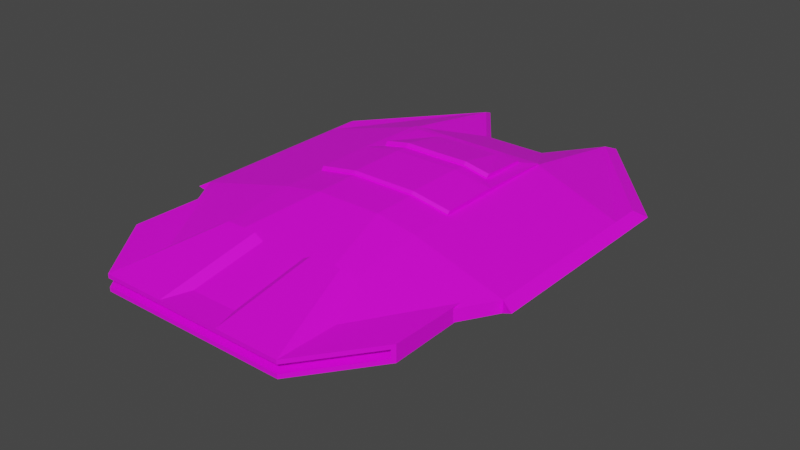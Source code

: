 # Source: Alien_Skyscooter.blend  (saved by Blender 3.6.11; exported with 4.5.12 LTS)
import bpy
from mathutils import Matrix  # noqa: F401  (used for matrix-valued properties, if any)

bpy.ops.wm.read_factory_settings(use_empty=True)
scene = bpy.context.scene
scene.name = 'Scene'

# ---- collections
col_collection = bpy.data.collections.new('Collection'); scene.collection.children.link(col_collection)

# ---- images (referenced by path relative to the original .blend; pixels are not part of the script)
import os
ASSET_DIR = os.environ.get("B2B_ASSET_DIR", "")  # directory of the original .blend (textures are referenced by path, not embedded)
HERE = os.path.dirname(os.path.abspath(__file__))  # packed textures are extracted next to this script under _unpacked/

def load_image(name, relpath, width, height, colorspace="sRGB"):
    """Load a texture the original file referenced (path relative to the .blend, or extracted next to this script)."""
    p = next((c for c in (os.path.join(HERE, relpath), os.path.join(ASSET_DIR, relpath)) if relpath and os.path.exists(c)), "")
    if p:
        img = bpy.data.images.load(p, check_existing=True)
        img.name = name
    else:  # same state as the original file: an image datablock whose file is absent (Cycles renders it pink)
        img = bpy.data.images.new(name, width, height)
        img.source = "FILE"
        img.filepath = "//" + (relpath or name)
    img.colorspace_settings.name = colorspace
    return img
img_blue_team_png = load_image('blue_team.png', 'blue_team.png', 1024, 1024, 'sRGB')

# ---- materials (node trees are filled in below, after node groups)
mat_material = bpy.data.materials.new('Material')
mat_material.alpha_threshold = 0.0
mat_material.use_transparent_shadow = False
mat_material.roughness = 0.5
mat_material.line_color = (0.0, 0.0, 0.0, 1.0)

# ---- material node trees
mat_material.use_nodes = True; mat_material.node_tree.nodes.clear()
_N = mat_material.node_tree.nodes; _L = mat_material.node_tree.links
n0 = _N.new('ShaderNodeOutputMaterial'); n0.name = 'Material Output'; n0.location = (300, 300)
n1 = _N.new('ShaderNodeBsdfPrincipled'); n1.name = 'Principled BSDF'; n1.location = (10, 300)
n1.distribution = 'GGX'
n1.subsurface_method = 'RANDOM_WALK_SKIN'
n1.inputs[3].default_value = 1.45
n1.inputs[27].default_value = (0.0, 0.0, 0.0, 1.0)
n1.inputs[28].default_value = 1.0
n2 = _N.new('ShaderNodeTexImage'); n2.name = 'Image Texture'; n2.location = (-280, 280)
n2.image = img_blue_team_png
_L.new(n1.outputs[0], n0.inputs[0])
_L.new(n2.outputs[0], n1.inputs[0])
n0.is_active_output = True

# ---- world
world_world = bpy.data.worlds.new('World'); scene.world = world_world
world_world.use_nodes = True; world_world.node_tree.nodes.clear()
_N = world_world.node_tree.nodes; _L = world_world.node_tree.links
n0 = _N.new('ShaderNodeOutputWorld'); n0.name = 'World Output'; n0.location = (300, 300)
n1 = _N.new('ShaderNodeBackground'); n1.name = 'Background'; n1.location = (10, 300)
n1.inputs[0].default_value = (0.05088, 0.05088, 0.05088, 1.0)
_L.new(n1.outputs[0], n0.inputs[0])
n0.is_active_output = True
world_world.color = (0.05088, 0.05088, 0.05088)
world_world.use_sun_shadow = False
world_world.sun_shadow_jitter_overblur = 0.0

# ---- meshes
me_cube = bpy.data.meshes.new('Cube')
me_cube.from_pydata([(-2.641, 2.112, 0.09057), (-2.641, 2.112, -0.09988), (-2.641, -1.051, 0.09057), (-2.641, -1.051, -0.09988), (-1.166, 3.867, -0.09988), (-1.166, -3.52, 0.09057), (-1.166, -3.52, -0.09988), (-1.166, 3.867, 0.09057), (-2.641, 1.645, -0.09988), (-2.641, 0.5904, -0.09988), (-2.641, 0.5904, 0.09057), (-2.641, 1.645, 0.09057), (-1.143, 1.945, -0.5147), (-1.143, -0.9146, -0.5147), (-1.143, 1.945, 0.4267), (-1.143, -0.9146, 0.4267), (-0.5318, 3.004, -0.09988), (-0.5318, -3.52, 0.09057), (-0.5318, -3.52, -0.09988), (-0.5318, 3.004, 0.09057), (-0.5213, 1.945, 0.4267), (-0.5213, -0.9146, 0.5317), (-0.5213, 1.945, -0.5147), (-0.5213, -0.9146, -0.5147), (-2.819, 0.623, -0.004655), (-1.143, -0.2158, 0.4267), (-1.237, 4.097, -0.004655), (-1.143, 0.7375, 0.4267), (-2.819, -1.117, -0.004655), (-2.819, 2.236, -0.004655), (-1.143, -0.2158, -0.5147), (-1.143, 0.7375, -0.5147), (-0.5248, 1.734, 0.4654), (-2.641, 1.199, 0.09057), (-2.819, 1.741, -0.004655), (-2.641, 0.8479, 0.09057), (-2.641, 0.8479, -0.09988), (-2.641, 1.199, -0.09988), (-0.5639, 3.182, -0.004655), (-0.5213, 0.7375, -0.5147), (-0.5213, -0.2158, -0.5147), (-0.5213, -0.2158, 0.5317), (-2.819, 1.269, -0.004655), (-2.819, 0.896, -0.004655), (0.0, 3.004, -0.09988), (0.0, -3.52, 0.09057), (0.0, -3.52, -0.09988), (0.0, 3.004, 0.09057), (0.0, 1.945, 0.4267), (0.0, -0.9146, 0.5317), (0.0, 1.945, -0.5147), (0.0, -0.9146, -0.5147), (0.0, -0.2158, -0.5147), (0.0, 0.7375, -0.5147), (0.0, -0.2158, 0.5317), (0.0, 3.182, -0.004655), (-0.9341, 1.735, 0.4787), (-1.497, -3.754, -0.06474), (-1.497, -3.754, 0.1285), (-1.497, -2.155, -0.1035), (-1.497, -2.155, 0.1035), (0.0, -3.754, -0.06474), (0.0, -3.754, 0.06474), (0.0, -2.155, -0.1035), (0.0, -2.155, 0.1035), (-2.31, -1.067, -0.1035), (-2.272, -2.717, -0.06474), (-2.272, -2.717, 0.06474), (-2.31, -1.067, 0.1035), (-1.497, -3.754, -0.1285), (0.0, -3.754, -0.1285), (0.0, -3.754, 0.1285), (-1.497, -3.754, 0.06474), (-2.31, -2.666, -0.1285), (-2.31, -2.666, 0.1285), (-1.409, -3.577, -0.06474), (-1.409, -3.577, 0.06474), (0.0, -3.577, 0.06474), (0.0, -3.577, -0.06474), (-2.183, -2.54, -0.06474), (-2.183, -2.54, 0.06474), (-0.9326, 0.9516, 0.4848), (-0.5234, 0.9526, 0.5671), (0.0, 1.735, 0.47), (0.0, 0.952, 0.5625), (-1.147, 0.7393, 0.4826), (-0.5248, 0.7393, 0.5876), (-1.147, 1.947, 0.4449), (-0.5248, 1.947, 0.4449), (0.0, 1.947, 0.4449), (0.0, 0.7393, 0.5876), (-0.5275, 1.74, 0.4907), (0.0, 1.741, 0.4953), (-0.9369, 1.741, 0.504), (-0.5243, 0.9545, 0.5875), (-0.5263, 1.003, 0.6247), (0.0, 1.003, 0.6206), (-2.91e-11, 0.954, 0.5829), (-0.9334, 0.9536, 0.5052), (-0.9354, 1.003, 0.5478), (-1.144, -0.2152, 0.4455), (-1.147, -0.177, 0.4826), (-0.5224, -0.2152, 0.5505), (-0.5248, -0.177, 0.5876), (0.0, -0.177, 0.5876), (0.0, -0.2152, 0.5505), (-2.549, 0.6682, -0.1252), (-1.235, -0.2658, -0.4894), (-1.235, -0.6908, -0.4894), (-2.549, 0.6306, -0.1252), (-2.549, 1.566, -0.1252), (-1.235, 1.831, -0.4894), (-1.235, 0.8646, -0.4894), (-2.549, 1.27, -0.1252), (-2.549, 1.072, -0.1252), (-1.235, 0.6668, -0.4894), (-1.235, -0.03606, -0.4894), (-2.549, 0.8979, -0.1252), (-1.22, -0.2658, -0.4375), (-2.535, 0.6682, -0.07331), (-2.535, 0.6306, -0.07331), (-1.22, -0.6908, -0.4375), (-1.22, 1.831, -0.4375), (-2.535, 1.566, -0.07331), (-2.535, 1.27, -0.07331), (-1.22, 0.8646, -0.4375), (-1.22, 0.6668, -0.4375), (-2.535, 1.072, -0.07331), (-2.535, 0.8979, -0.07331), (-1.22, -0.03606, -0.4375), (-0.4991, -2.155, -0.4073), (-0.9982, -2.155, -0.4073), (-0.9982, -2.155, 0.4073), (-0.4991, -2.155, 0.4073), (-0.9982, -3.754, -0.1285), (-0.4991, -3.754, -0.1285), (-0.4991, -3.754, 0.1285), (-0.9982, -3.754, 0.1285), (-0.9982, -3.754, -0.06474), (-0.4991, -3.754, -0.06474), (-0.4991, -3.754, 0.06474), (-0.9982, -3.754, 0.06474), (-0.9392, -3.577, -0.06474), (-0.4696, -3.577, -0.06474), (-0.4696, -3.577, 0.06474), (-0.9392, -3.577, 0.06474), (-0.9501, -2.155, -0.3592), (-0.9501, -2.155, 0.3592), (-0.5472, -2.155, 0.3592), (-0.5472, -2.155, -0.3592), (-0.9501, -2.228, 0.3592), (-0.9501, -2.228, -0.3592), (-0.5472, -2.228, -0.3592), (-0.5472, -2.228, 0.3592)], [], [(15, 10, 2, 5), (33, 11, 34, 42), (2, 28, 3), (2, 10, 24, 28), (9, 13, 6, 3), (0, 7, 26, 29), (21, 15, 5, 17), (19, 7, 14, 20), (41, 25, 15, 21), (1, 4, 12, 8), (106, 107, 118, 119), (5, 2, 3, 6), (36, 9, 24, 43), (7, 0, 11, 14), (25, 35, 10, 15), (30, 40, 23, 13), (4, 16, 22, 12), (54, 41, 21, 49), (47, 19, 20, 48), (49, 21, 17, 45), (32, 56, 93, 91), (1, 8, 34, 29), (13, 23, 18, 6), (4, 1, 29, 26), (37, 36, 43, 42), (8, 37, 42, 34), (27, 33, 35, 25), (14, 11, 33, 27), (31, 39, 40, 30), (12, 22, 39, 31), (14, 27, 85, 87), (20, 14, 87, 88), (44, 16, 38, 55), (11, 0, 29, 34), (27, 25, 100, 101, 85), (91, 93, 99, 95), (7, 19, 38, 26), (16, 4, 26, 38), (9, 3, 28, 24), (117, 114, 127, 128), (111, 112, 125, 122), (90, 86, 103, 104), (86, 85, 101, 103), (10, 35, 43, 24), (35, 33, 42, 43), (19, 47, 55, 38), (41, 54, 105, 102), (22, 50, 53, 39), (39, 53, 52, 40), (23, 51, 46, 18), (16, 44, 50, 22), (40, 52, 51, 23), (59, 69, 73, 65), (130, 133, 64, 63), (73, 74, 68, 65), (141, 72, 76, 145), (130, 63, 70, 135), (132, 60, 58, 137), (60, 59, 65, 68), (66, 57, 75, 79), (58, 60, 68, 74), (138, 57, 69, 134), (140, 62, 71, 136), (66, 67, 74, 73), (57, 66, 73, 69), (67, 72, 58, 74), (72, 67, 80, 76), (67, 66, 79, 80), (139, 61, 78, 143), (48, 20, 88, 89), (82, 81, 85, 86), (81, 56, 87, 85), (56, 32, 88, 87), (32, 83, 89, 88), (84, 82, 86, 90), (81, 82, 94, 98), (82, 84, 97, 94), (56, 81, 98, 99, 93), (83, 32, 91, 92), (98, 94, 95, 99), (94, 97, 96, 95), (92, 91, 95, 96), (100, 102, 103, 101), (102, 105, 104, 103), (25, 41, 102, 100), (36, 30, 107, 106), (30, 13, 108, 107), (13, 9, 109, 108), (9, 36, 106, 109), (8, 12, 111, 110), (12, 31, 112, 111), (31, 37, 113, 112), (37, 8, 110, 113), (37, 31, 115, 114), (31, 30, 116, 115), (30, 36, 117, 116), (36, 37, 114, 117), (119, 118, 121, 120), (123, 122, 125, 124), (127, 126, 129, 128), (112, 113, 124, 125), (115, 116, 129, 126), (109, 106, 119, 120), (110, 111, 122, 123), (116, 117, 128, 129), (107, 108, 121, 118), (113, 110, 123, 124), (114, 115, 126, 127), (108, 109, 120, 121), (57, 138, 142, 75), (138, 139, 143, 142), (72, 141, 137, 58), (141, 140, 136, 137), (61, 139, 135, 70), (139, 138, 134, 135), (64, 133, 136, 71), (133, 132, 137, 136), (59, 131, 134, 69), (131, 130, 135, 134), (62, 140, 144, 77), (140, 141, 145, 144), (59, 60, 132, 131), (147, 148, 153, 150), (131, 132, 147, 146), (132, 133, 148, 147), (133, 130, 149, 148), (130, 131, 146, 149), (151, 150, 153, 152), (146, 147, 150, 151), (148, 149, 152, 153), (149, 146, 151, 152)])
_uv = me_cube.uv_layers.new(name='UVMap')
_uv.uv.foreach_set('vector', [0.166, 0.3244, 0.166, 0.3244, 0.166, 0.3244, 0.166, 0.3244, 0.5397, 0.4573, 0.5397, 0.4573, 0.5397, 0.4573, 0.5397, 0.4573, 0.166, 0.3244, 0.166, 0.3244, 0.166, 0.3244, 0.5397, 0.4573, 0.5397, 0.4573, 0.5397, 0.4573, 0.5397, 0.4573, 0.166, 0.3244, 0.166, 0.3244, 0.166, 0.3244, 0.166, 0.3244, 0.5397, 0.4573, 0.5397, 0.4573, 0.5397, 0.4573, 0.5397, 0.4573, 0.166, 0.3244, 0.166, 0.3244, 0.166, 0.3244, 0.166, 0.3244, 0.166, 0.3244, 0.166, 0.3244, 0.166, 0.3244, 0.166, 0.3244, 0.166, 0.3244, 0.166, 0.3244, 0.166, 0.3244, 0.166, 0.3244, 0.166, 0.3244, 0.166, 0.3244, 0.166, 0.3244, 0.166, 0.3244, 0.166, 0.3244, 0.166, 0.3244, 0.166, 0.3244, 0.166, 0.3244, 0.166, 0.3244, 0.166, 0.3244, 0.166, 0.3244, 0.166, 0.3244, 0.5397, 0.4573, 0.5397, 0.4573, 0.5397, 0.4573, 0.5397, 0.4573, 0.166, 0.3244, 0.166, 0.3244, 0.166, 0.3244, 0.166, 0.3244, 0.166, 0.3244, 0.166, 0.3244, 0.166, 0.3244, 0.166, 0.3244, 0.166, 0.3244, 0.166, 0.3244, 0.166, 0.3244, 0.166, 0.3244, 0.166, 0.3244, 0.166, 0.3244, 0.166, 0.3244, 0.166, 0.3244, 0.166, 0.3244, 0.166, 0.3244, 0.166, 0.3244, 0.166, 0.3244, 0.166, 0.3244, 0.166, 0.3244, 0.166, 0.3244, 0.166, 0.3244, 0.166, 0.3244, 0.166, 0.3244, 0.166, 0.3244, 0.166, 0.3244, 0.5231, 0.2986, 0.5231, 0.2986, 0.5231, 0.2986, 0.5231, 0.2986, 0.5397, 0.4573, 0.5397, 0.4573, 0.5397, 0.4573, 0.5397, 0.4573, 0.166, 0.3244, 0.166, 0.3244, 0.166, 0.3244, 0.166, 0.3244, 0.5397, 0.4573, 0.5397, 0.4573, 0.5397, 0.4573, 0.5397, 0.4573, 0.5397, 0.4573, 0.5397, 0.4573, 0.5397, 0.4573, 0.5397, 0.4573, 0.5397, 0.4573, 0.5397, 0.4573, 0.5397, 0.4573, 0.5397, 0.4573, 0.166, 0.3244, 0.166, 0.3244, 0.166, 0.3244, 0.166, 0.3244, 0.166, 0.3244, 0.166, 0.3244, 0.166, 0.3244, 0.166, 0.3244, 0.166, 0.3244, 0.166, 0.3244, 0.166, 0.3244, 0.166, 0.3244, 0.166, 0.3244, 0.166, 0.3244, 0.166, 0.3244, 0.166, 0.3244, 0.1974, 0.4692, 0.1974, 0.4692, 0.1974, 0.4692, 0.1974, 0.4692, 0.1974, 0.4692, 0.1974, 0.4692, 0.1974, 0.4692, 0.1974, 0.4692, 0.5397, 0.4573, 0.5397, 0.4573, 0.5397, 0.4573, 0.5397, 0.4573, 0.5397, 0.4573, 0.5397, 0.4573, 0.5397, 0.4573, 0.5397, 0.4573, 0.166, 0.3244, 0.166, 0.3244, 0.166, 0.3244, 0.166, 0.3244, 0.166, 0.3244, 0.5231, 0.2986, 0.5231, 0.2986, 0.5231, 0.2986, 0.5231, 0.2986, 0.5397, 0.4573, 0.5397, 0.4573, 0.5397, 0.4573, 0.5397, 0.4573, 0.5397, 0.4573, 0.5397, 0.4573, 0.5397, 0.4573, 0.5397, 0.4573, 0.5397, 0.4573, 0.5397, 0.4573, 0.5397, 0.4573, 0.5397, 0.4573, 0.166, 0.3244, 0.166, 0.3244, 0.166, 0.3244, 0.166, 0.3244, 0.166, 0.3244, 0.166, 0.3244, 0.166, 0.3244, 0.166, 0.3244, 0.166, 0.3244, 0.166, 0.3244, 0.166, 0.3244, 0.166, 0.3244, 0.166, 0.3244, 0.166, 0.3244, 0.166, 0.3244, 0.166, 0.3244, 0.5397, 0.4573, 0.5397, 0.4573, 0.5397, 0.4573, 0.5397, 0.4573, 0.5397, 0.4573, 0.5397, 0.4573, 0.5397, 0.4573, 0.5397, 0.4573, 0.5397, 0.4573, 0.5397, 0.4573, 0.5397, 0.4573, 0.5397, 0.4573, 0.166, 0.3244, 0.166, 0.3244, 0.166, 0.3244, 0.166, 0.3244, 0.166, 0.3244, 0.166, 0.3244, 0.166, 0.3244, 0.166, 0.3244, 0.166, 0.3244, 0.166, 0.3244, 0.166, 0.3244, 0.166, 0.3244, 0.166, 0.3244, 0.166, 0.3244, 0.166, 0.3244, 0.166, 0.3244, 0.166, 0.3244, 0.166, 0.3244, 0.166, 0.3244, 0.166, 0.3244, 0.166, 0.3244, 0.166, 0.3244, 0.166, 0.3244, 0.166, 0.3244, 0.2073, 0.4653, 0.2073, 0.4653, 0.2073, 0.4653, 0.2073, 0.4653, 0.2073, 0.4653, 0.2073, 0.4653, 0.2073, 0.4653, 0.2073, 0.4653, 0.2073, 0.4653, 0.2073, 0.4653, 0.2073, 0.4653, 0.2073, 0.4653, 0.2073, 0.4653, 0.2073, 0.4653, 0.2073, 0.4653, 0.2073, 0.4653, 0.2073, 0.4653, 0.2073, 0.4653, 0.2073, 0.4653, 0.2073, 0.4653, 0.2073, 0.4653, 0.2073, 0.4653, 0.2073, 0.4653, 0.2073, 0.4653, 0.2073, 0.4653, 0.2073, 0.4653, 0.2073, 0.4653, 0.2073, 0.4653, 0.2073, 0.4653, 0.2073, 0.4653, 0.2073, 0.4653, 0.2073, 0.4653, 0.2073, 0.4653, 0.2073, 0.4653, 0.2073, 0.4653, 0.2073, 0.4653, 0.2073, 0.4653, 0.2073, 0.4653, 0.2073, 0.4653, 0.2073, 0.4653, 0.2073, 0.4653, 0.2073, 0.4653, 0.2073, 0.4653, 0.2073, 0.4653, 0.2073, 0.4653, 0.2073, 0.4653, 0.2073, 0.4653, 0.2073, 0.4653, 0.2073, 0.4653, 0.2073, 0.4653, 0.2073, 0.4653, 0.2073, 0.4653, 0.2073, 0.4653, 0.2073, 0.4653, 0.2073, 0.4653, 0.2073, 0.4653, 0.2073, 0.4653, 0.2073, 0.4653, 0.2073, 0.4653, 0.2073, 0.4653, 0.2073, 0.4653, 0.2073, 0.4653, 0.2073, 0.4653, 0.2073, 0.4653, 0.2073, 0.4653, 0.2073, 0.4653, 0.2073, 0.4653, 0.2073, 0.4653, 0.1974, 0.4692, 0.1974, 0.4692, 0.1974, 0.4692, 0.1974, 0.4692, 0.166, 0.3244, 0.166, 0.3244, 0.166, 0.3244, 0.166, 0.3244, 0.166, 0.3244, 0.166, 0.3244, 0.166, 0.3244, 0.166, 0.3244, 0.166, 0.3244, 0.166, 0.3244, 0.166, 0.3244, 0.166, 0.3244, 0.166, 0.3244, 0.166, 0.3244, 0.166, 0.3244, 0.166, 0.3244, 0.166, 0.3244, 0.166, 0.3244, 0.166, 0.3244, 0.166, 0.3244, 0.166, 0.3244, 0.166, 0.3244, 0.166, 0.3244, 0.166, 0.3244, 0.166, 0.3244, 0.166, 0.3244, 0.166, 0.3244, 0.166, 0.3244, 0.5231, 0.2986, 0.5231, 0.2986, 0.5231, 0.2986, 0.5231, 0.2986, 0.5231, 0.2986, 0.5231, 0.2986, 0.5231, 0.2986, 0.5231, 0.2986, 0.5231, 0.2986, 0.5231, 0.2986, 0.5231, 0.2986, 0.5231, 0.2986, 0.5231, 0.2986, 0.5231, 0.2986, 0.5231, 0.2986, 0.5231, 0.2986, 0.5231, 0.2986, 0.5231, 0.2986, 0.5231, 0.2986, 0.5231, 0.2986, 0.5231, 0.2986, 0.166, 0.3244, 0.166, 0.3244, 0.166, 0.3244, 0.166, 0.3244, 0.166, 0.3244, 0.166, 0.3244, 0.166, 0.3244, 0.166, 0.3244, 0.166, 0.3244, 0.166, 0.3244, 0.166, 0.3244, 0.166, 0.3244, 0.166, 0.3244, 0.166, 0.3244, 0.166, 0.3244, 0.166, 0.3244, 0.166, 0.3244, 0.166, 0.3244, 0.166, 0.3244, 0.166, 0.3244, 0.166, 0.3244, 0.166, 0.3244, 0.166, 0.3244, 0.166, 0.3244, 0.166, 0.3244, 0.166, 0.3244, 0.166, 0.3244, 0.166, 0.3244, 0.166, 0.3244, 0.166, 0.3244, 0.166, 0.3244, 0.166, 0.3244, 0.166, 0.3244, 0.166, 0.3244, 0.166, 0.3244, 0.166, 0.3244, 0.166, 0.3244, 0.166, 0.3244, 0.166, 0.3244, 0.166, 0.3244, 0.166, 0.3244, 0.166, 0.3244, 0.166, 0.3244, 0.166, 0.3244, 0.166, 0.3244, 0.166, 0.3244, 0.166, 0.3244, 0.166, 0.3244, 0.166, 0.3244, 0.166, 0.3244, 0.166, 0.3244, 0.166, 0.3244, 0.166, 0.3244, 0.166, 0.3244, 0.166, 0.3244, 0.166, 0.3244, 0.166, 0.3244, 0.166, 0.3244, 0.166, 0.3244, 0.166, 0.3244, 0.2007, 0.5, 0.2007, 0.5, 0.2007, 0.5, 0.2007, 0.5, 0.2007, 0.5, 0.2007, 0.5, 0.2007, 0.5, 0.2007, 0.5, 0.2007, 0.5, 0.2007, 0.5, 0.2007, 0.5, 0.2007, 0.5, 0.166, 0.3244, 0.166, 0.3244, 0.166, 0.3244, 0.166, 0.3244, 0.166, 0.3244, 0.166, 0.3244, 0.166, 0.3244, 0.166, 0.3244, 0.166, 0.3244, 0.166, 0.3244, 0.166, 0.3244, 0.166, 0.3244, 0.166, 0.3244, 0.166, 0.3244, 0.166, 0.3244, 0.166, 0.3244, 0.166, 0.3244, 0.166, 0.3244, 0.166, 0.3244, 0.166, 0.3244, 0.166, 0.3244, 0.166, 0.3244, 0.166, 0.3244, 0.166, 0.3244, 0.166, 0.3244, 0.166, 0.3244, 0.166, 0.3244, 0.166, 0.3244, 0.166, 0.3244, 0.166, 0.3244, 0.166, 0.3244, 0.166, 0.3244, 0.166, 0.3244, 0.166, 0.3244, 0.166, 0.3244, 0.166, 0.3244, 0.2073, 0.4653, 0.2073, 0.4653, 0.2073, 0.4653, 0.2073, 0.4653, 0.2073, 0.4653, 0.2073, 0.4653, 0.2073, 0.4653, 0.2073, 0.4653, 0.2073, 0.4653, 0.2073, 0.4653, 0.2073, 0.4653, 0.2073, 0.4653, 0.2073, 0.4653, 0.2073, 0.4653, 0.2073, 0.4653, 0.2073, 0.4653, 0.2073, 0.4653, 0.2073, 0.4653, 0.2073, 0.4653, 0.2073, 0.4653, 0.2073, 0.4653, 0.2073, 0.4653, 0.2073, 0.4653, 0.2073, 0.4653, 0.2073, 0.4653, 0.2073, 0.4653, 0.2073, 0.4653, 0.2073, 0.4653, 0.2073, 0.4653, 0.2073, 0.4653, 0.2073, 0.4653, 0.2073, 0.4653, 0.2073, 0.4653, 0.2073, 0.4653, 0.2073, 0.4653, 0.2073, 0.4653, 0.2073, 0.4653, 0.2073, 0.4653, 0.2073, 0.4653, 0.2073, 0.4653, 0.2073, 0.4653, 0.2073, 0.4653, 0.2073, 0.4653, 0.2073, 0.4653, 0.2073, 0.4653, 0.2073, 0.4653, 0.2073, 0.4653, 0.2073, 0.4653, 0.2073, 0.4653, 0.2073, 0.4653, 0.2073, 0.4653, 0.2073, 0.4653, 0.2073, 0.4653, 0.2073, 0.4653, 0.2073, 0.4653, 0.2073, 0.4653, 0.2073, 0.4653, 0.2073, 0.4653, 0.2073, 0.4653, 0.2073, 0.4653, 0.2073, 0.4653, 0.2073, 0.4653, 0.2073, 0.4653, 0.2073, 0.4653, 0.2073, 0.4653, 0.2073, 0.4653, 0.2073, 0.4653, 0.2073, 0.4653, 0.2073, 0.4653, 0.2073, 0.4653, 0.2073, 0.4653, 0.2073, 0.4653, 0.2073, 0.4653, 0.2073, 0.4653, 0.2073, 0.4653, 0.2073, 0.4653, 0.2073, 0.4653, 0.2073, 0.4653, 0.2073, 0.4653, 0.2073, 0.4653, 0.2073, 0.4653, 0.2073, 0.4653, 0.2073, 0.4653, 0.2073, 0.4653, 0.2073, 0.4653, 0.2073, 0.4653, 0.2073, 0.4653, 0.2073, 0.4653])
me_cube.materials.append(mat_material)
me_cube.use_mirror_vertex_groups = False
me_cube.update()
me_cube_001 = bpy.data.meshes.new('Cube.001')
me_cube_001.from_pydata([(-1.409, -3.577, -0.06474), (-1.409, -3.577, 0.06474), (0.0, -3.577, 0.06474), (0.0, -3.577, -0.06474), (-2.183, -2.54, -0.06474), (-2.183, -2.54, 0.06474), (-0.9392, -3.577, -0.06474), (-0.4696, -3.577, -0.06474), (-0.4696, -3.577, 0.06474), (-0.9392, -3.577, 0.06474)], [], [(6, 9, 1, 0), (0, 1, 5, 4), (3, 2, 8, 7), (7, 8, 9, 6)])
_uv = me_cube_001.uv_layers.new(name='UVMap')
_uv.uv.foreach_set('vector', [0.2073, 0.4653, 0.2073, 0.4653, 0.2073, 0.4653, 0.2073, 0.4653, 0.2073, 0.4653, 0.2073, 0.4653, 0.2073, 0.4653, 0.2073, 0.4653, 0.2073, 0.4653, 0.2073, 0.4653, 0.2073, 0.4653, 0.2073, 0.4653, 0.2073, 0.4653, 0.2073, 0.4653, 0.2073, 0.4653, 0.2073, 0.4653])
me_cube_001.materials.append(mat_material)
me_cube_001.use_mirror_vertex_groups = False
me_cube_001.update()
me_cylinder = bpy.data.meshes.new('Cylinder')
me_cylinder.from_pydata([(-6.18e-09, 0.03809, -0.1706), (-6.18e-09, 1.503, -0.1706), (0.1206, 0.03809, -0.1206), (0.1206, 1.503, -0.1206), (0.1706, 0.03809, 8.871e-08), (0.1706, 1.503, 1.09e-07), (0.1206, 0.03809, 0.1206), (0.1206, 1.503, 0.1206), (-6.18e-09, 0.03809, 0.1706), (-6.18e-09, 1.503, 0.1706), (-0.1206, 0.03809, 0.1206), (-0.1206, 1.503, 0.1206), (-0.1706, 0.03809, 8.871e-08), (-0.1706, 1.503, 1.09e-07), (-0.1206, 0.03809, -0.1206), (-0.1206, 1.503, -0.1206), (0.1385, 1.576, -0.1385), (-5.802e-09, 1.576, -0.1958), (-0.1385, 1.576, -0.1385), (-0.1958, 1.576, 8.83e-08), (-0.1385, 1.576, 0.1385), (-5.802e-09, 1.576, 0.1958), (0.1385, 1.576, 0.1385), (0.1958, 1.576, 8.912e-08), (0.09774, 1.576, -0.09774), (-5.802e-09, 1.576, -0.1382), (-0.09774, 1.576, -0.09774), (-0.1382, 1.576, 9.016e-08), (-0.09774, 1.576, 0.09774), (-5.802e-09, 1.576, 0.1382), (0.09774, 1.576, 0.09774), (0.1382, 1.576, 9.005e-08), (0.09774, 2.081, -0.09774), (-5.802e-09, 2.081, -0.1382), (0.1382, 2.081, 9.005e-08), (-0.09774, 2.081, -0.09774), (-0.1382, 2.081, 9.016e-08), (-0.09774, 2.081, 0.09774), (-5.802e-09, 2.081, 0.1382), (0.09774, 2.081, 0.09774), (0.06659, 2.081, -0.06659), (-7.223e-09, 2.081, -0.09418), (-0.06659, 2.081, -0.06659), (-0.09418, 2.081, 9.087e-08), (-0.06659, 2.081, 0.06659), (-5.802e-09, 2.081, 0.09418), (0.06659, 2.081, 0.06659), (0.09418, 2.081, 9.218e-08), (0.06659, 1.275, -0.06659), (-7.223e-09, 1.275, -0.09418), (0.09418, 1.275, 9.218e-08), (-0.06659, 1.275, -0.06659), (-0.09418, 1.275, 9.087e-08), (-0.06659, 1.275, 0.06659), (-5.802e-09, 1.275, 0.09418), (0.06659, 1.275, 0.06659), (-0.308, 0.3043, -0.002868), (0.308, 0.3043, -0.002868), (-0.308, 0.2141, -0.2207), (0.308, 0.2141, -0.2207), (-0.308, -0.003745, -0.3109), (0.308, -0.003745, -0.3109), (-0.308, -0.2216, -0.2207), (0.308, -0.2216, -0.2207), (-0.308, -0.3118, -0.002868), (0.308, -0.3118, -0.002868), (-0.308, -0.2216, 0.2149), (0.308, -0.2216, 0.2149), (-0.308, -0.003745, 0.3052), (0.308, -0.003745, 0.3052), (-0.308, 0.2141, 0.2149), (0.308, 0.2141, 0.2149), (0.308, 0.1433, -0.15), (0.308, 0.2043, -0.002868), (0.308, 0.1433, 0.1442), (0.308, -0.003745, 0.2051), (0.308, -0.1508, 0.1442), (0.308, -0.2118, -0.002868), (0.308, -0.1508, -0.15), (0.308, -0.003745, -0.2109), (-0.308, 0.2043, -0.002868), (-0.308, 0.1433, -0.15), (-0.308, -0.003745, -0.2109), (-0.308, -0.1508, -0.15), (-0.308, -0.2118, -0.002868), (-0.308, -0.1508, 0.1442), (-0.308, -0.003745, 0.2051), (-0.308, 0.1433, 0.1442), (0.5425, 0.1433, -0.15), (0.5425, 0.2043, -0.002868), (0.5425, -0.003745, -0.2109), (0.5425, 0.1433, 0.1442), (0.5425, -0.003745, 0.2051), (0.5425, -0.1508, 0.1442), (0.5425, -0.2118, -0.002868), (0.5425, -0.1508, -0.15), (-0.5425, 0.2043, -0.002868), (-0.5425, 0.1433, -0.15), (-0.5425, 0.1433, 0.1442), (-0.5425, -0.003745, -0.2109), (-0.5425, -0.1508, -0.15), (-0.5425, -0.2118, -0.002868), (-0.5425, -0.1508, 0.1442), (-0.5425, -0.003745, 0.2051)], [], [(0, 1, 3, 2), (2, 3, 5, 4), (4, 5, 7, 6), (6, 7, 9, 8), (8, 9, 11, 10), (10, 11, 13, 12), (24, 25, 33, 32), (12, 13, 15, 14), (14, 15, 1, 0), (0, 2, 4, 6, 8, 10, 12, 14), (3, 1, 17, 16), (1, 15, 18, 17), (15, 13, 19, 18), (13, 11, 20, 19), (11, 9, 21, 20), (9, 7, 22, 21), (7, 5, 23, 22), (5, 3, 16, 23), (16, 17, 25, 24), (17, 18, 26, 25), (18, 19, 27, 26), (19, 20, 28, 27), (20, 21, 29, 28), (21, 22, 30, 29), (22, 23, 31, 30), (23, 16, 24, 31), (42, 43, 52, 51), (30, 31, 34, 39), (28, 29, 38, 37), (26, 27, 36, 35), (31, 24, 32, 34), (29, 30, 39, 38), (27, 28, 37, 36), (25, 26, 35, 33), (32, 33, 41, 40), (33, 35, 42, 41), (35, 36, 43, 42), (36, 37, 44, 43), (37, 38, 45, 44), (38, 39, 46, 45), (39, 34, 47, 46), (34, 32, 40, 47), (48, 49, 51, 52, 53, 54, 55, 50), (47, 40, 48, 50), (45, 46, 55, 54), (43, 44, 53, 52), (41, 42, 51, 49), (40, 41, 49, 48), (46, 47, 50, 55), (44, 45, 54, 53), (56, 57, 59, 58), (58, 59, 61, 60), (60, 61, 63, 62), (62, 63, 65, 64), (64, 65, 67, 66), (66, 67, 69, 68), (83, 84, 101, 100), (68, 69, 71, 70), (70, 71, 57, 56), (76, 77, 94, 93), (59, 57, 73, 72), (57, 71, 74, 73), (71, 69, 75, 74), (69, 67, 76, 75), (67, 65, 77, 76), (65, 63, 78, 77), (63, 61, 79, 78), (61, 59, 72, 79), (56, 58, 81, 80), (58, 60, 82, 81), (60, 62, 83, 82), (62, 64, 84, 83), (64, 66, 85, 84), (66, 68, 86, 85), (68, 70, 87, 86), (70, 56, 80, 87), (88, 89, 91, 92, 93, 94, 95, 90), (96, 97, 99, 100, 101, 102, 103, 98), (77, 78, 95, 94), (84, 85, 102, 101), (78, 79, 90, 95), (85, 86, 103, 102), (72, 73, 89, 88), (86, 87, 98, 103), (79, 72, 88, 90), (80, 81, 97, 96), (73, 74, 91, 89), (87, 80, 96, 98), (74, 75, 92, 91), (81, 82, 99, 97), (75, 76, 93, 92), (82, 83, 100, 99)])
_uv = me_cylinder.uv_layers.new(name='UVMap')
_uv.uv.foreach_set('vector', [0.1955, 0.9097, 0.1955, 0.9097, 0.1955, 0.9097, 0.1955, 0.9097, 0.1955, 0.9097, 0.1955, 0.9097, 0.1955, 0.9097, 0.1955, 0.9097, 0.1955, 0.9097, 0.1955, 0.9097, 0.1955, 0.9097, 0.1955, 0.9097, 0.1955, 0.9097, 0.1955, 0.9097, 0.1955, 0.9097, 0.1955, 0.9097, 0.1955, 0.9097, 0.1955, 0.9097, 0.1955, 0.9097, 0.1955, 0.9097, 0.1955, 0.9097, 0.1955, 0.9097, 0.1955, 0.9097, 0.1955, 0.9097, 0.1955, 0.9097, 0.1955, 0.9097, 0.1955, 0.9097, 0.1955, 0.9097, 0.1955, 0.9097, 0.1955, 0.9097, 0.1955, 0.9097, 0.1955, 0.9097, 0.1955, 0.9097, 0.1955, 0.9097, 0.1955, 0.9097, 0.1955, 0.9097, 0.1955, 0.9097, 0.1955, 0.9097, 0.1955, 0.9097, 0.1955, 0.9097, 0.1955, 0.9097, 0.1955, 0.9097, 0.1955, 0.9097, 0.1955, 0.9097, 0.1955, 0.9097, 0.1955, 0.9097, 0.1955, 0.9097, 0.1955, 0.9097, 0.1955, 0.9097, 0.1955, 0.9097, 0.1955, 0.9097, 0.1955, 0.9097, 0.1955, 0.9097, 0.1955, 0.9097, 0.1955, 0.9097, 0.1955, 0.9097, 0.1955, 0.9097, 0.1955, 0.9097, 0.1955, 0.9097, 0.1955, 0.9097, 0.1955, 0.9097, 0.1955, 0.9097, 0.1955, 0.9097, 0.1955, 0.9097, 0.1955, 0.9097, 0.1955, 0.9097, 0.1955, 0.9097, 0.1955, 0.9097, 0.1955, 0.9097, 0.1955, 0.9097, 0.1955, 0.9097, 0.1955, 0.9097, 0.1955, 0.9097, 0.1955, 0.9097, 0.1955, 0.9097, 0.1955, 0.9097, 0.1955, 0.9097, 0.1955, 0.9097, 0.1955, 0.9097, 0.1955, 0.9097, 0.1955, 0.9097, 0.1955, 0.9097, 0.1955, 0.9097, 0.1955, 0.9097, 0.1955, 0.9097, 0.1955, 0.9097, 0.1955, 0.9097, 0.1955, 0.9097, 0.1955, 0.9097, 0.1955, 0.9097, 0.1955, 0.9097, 0.1955, 0.9097, 0.1955, 0.9097, 0.1955, 0.9097, 0.1955, 0.9097, 0.1955, 0.9097, 0.1955, 0.9097, 0.1955, 0.9097, 0.1955, 0.9097, 0.1955, 0.9097, 0.1955, 0.9097, 0.1955, 0.9097, 0.1955, 0.9097, 0.1955, 0.9097, 0.1955, 0.9097, 0.1955, 0.9097, 0.1955, 0.9097, 0.1955, 0.9097, 0.1955, 0.9097, 0.1955, 0.9097, 0.1955, 0.9097, 0.1955, 0.9097, 0.1955, 0.9097, 0.1955, 0.9097, 0.1955, 0.9097, 0.1955, 0.9097, 0.1955, 0.9097, 0.1955, 0.9097, 0.1955, 0.9097, 0.1955, 0.9097, 0.1955, 0.9097, 0.1955, 0.9097, 0.1955, 0.9097, 0.1955, 0.9097, 0.1955, 0.9097, 0.1955, 0.9097, 0.1955, 0.9097, 0.1955, 0.9097, 0.1955, 0.9097, 0.1955, 0.9097, 0.1955, 0.9097, 0.1955, 0.9097, 0.1955, 0.9097, 0.1955, 0.9097, 0.1955, 0.9097, 0.1955, 0.9097, 0.1955, 0.9097, 0.1955, 0.9097, 0.1955, 0.9097, 0.1955, 0.9097, 0.1955, 0.9097, 0.1955, 0.9097, 0.1955, 0.9097, 0.1955, 0.9097, 0.1955, 0.9097, 0.1955, 0.9097, 0.1955, 0.9097, 0.1955, 0.9097, 0.1955, 0.9097, 0.1955, 0.9097, 0.1955, 0.9097, 0.1955, 0.9097, 0.1955, 0.9097, 0.1955, 0.9097, 0.1955, 0.9097, 0.1955, 0.9097, 0.1955, 0.9097, 0.1955, 0.9097, 0.1955, 0.9097, 0.1955, 0.9097, 0.1955, 0.9097, 0.1955, 0.9097, 0.1955, 0.9097, 0.1955, 0.9097, 0.1955, 0.9097, 0.1955, 0.9097, 0.1955, 0.9097, 0.1955, 0.9097, 0.1955, 0.9097, 0.1955, 0.9097, 0.1955, 0.9097, 0.1955, 0.9097, 0.1955, 0.9097, 0.1955, 0.9097, 0.1955, 0.9097, 0.1955, 0.9097, 0.1955, 0.9097, 0.1955, 0.9097, 0.1955, 0.9097, 0.1955, 0.9097, 0.1955, 0.9097, 0.1955, 0.9097, 0.1955, 0.9097, 0.1955, 0.9097, 0.1955, 0.9097, 0.1955, 0.9097, 0.1955, 0.9097, 0.1955, 0.9097, 0.1955, 0.9097, 0.1955, 0.9097, 0.1955, 0.9097, 0.1955, 0.9097, 0.1955, 0.9097, 0.1955, 0.9097, 0.1955, 0.9097, 0.1955, 0.9097, 0.1955, 0.9097, 0.1955, 0.9097, 0.1955, 0.9097, 0.1955, 0.9097, 0.1955, 0.9097, 0.1955, 0.9097, 0.1955, 0.9097, 0.1955, 0.9097, 0.1955, 0.9097, 0.1955, 0.9097, 0.1955, 0.9097, 0.1955, 0.9097, 0.1483, 0.527, 0.1483, 0.527, 0.1483, 0.527, 0.1483, 0.527, 0.1483, 0.527, 0.1483, 0.527, 0.1483, 0.527, 0.1483, 0.527, 0.1483, 0.527, 0.1483, 0.527, 0.1483, 0.527, 0.1483, 0.527, 0.1483, 0.527, 0.1483, 0.527, 0.1483, 0.527, 0.1483, 0.527, 0.1483, 0.527, 0.1483, 0.527, 0.1483, 0.527, 0.1483, 0.527, 0.1483, 0.527, 0.1483, 0.527, 0.1483, 0.527, 0.1483, 0.527, 0.164, 0.3302, 0.164, 0.3302, 0.164, 0.3302, 0.164, 0.3302, 0.1483, 0.527, 0.1483, 0.527, 0.1483, 0.527, 0.1483, 0.527, 0.1483, 0.527, 0.1483, 0.527, 0.1483, 0.527, 0.1483, 0.527, 0.164, 0.3302, 0.164, 0.3302, 0.164, 0.3302, 0.164, 0.3302, 0.1483, 0.527, 0.1483, 0.527, 0.1483, 0.527, 0.1483, 0.527, 0.1483, 0.527, 0.1483, 0.527, 0.1483, 0.527, 0.1483, 0.527, 0.1483, 0.527, 0.1483, 0.527, 0.1483, 0.527, 0.1483, 0.527, 0.1483, 0.527, 0.1483, 0.527, 0.1483, 0.527, 0.1483, 0.527, 0.1483, 0.527, 0.1483, 0.527, 0.1483, 0.527, 0.1483, 0.527, 0.1483, 0.527, 0.1483, 0.527, 0.1483, 0.527, 0.1483, 0.527, 0.1483, 0.527, 0.1483, 0.527, 0.1483, 0.527, 0.1483, 0.527, 0.1483, 0.527, 0.1483, 0.527, 0.1483, 0.527, 0.1483, 0.527, 0.1483, 0.527, 0.1483, 0.527, 0.1483, 0.527, 0.1483, 0.527, 0.1483, 0.527, 0.1483, 0.527, 0.1483, 0.527, 0.1483, 0.527, 0.1483, 0.527, 0.1483, 0.527, 0.1483, 0.527, 0.1483, 0.527, 0.1483, 0.527, 0.1483, 0.527, 0.1483, 0.527, 0.1483, 0.527, 0.1483, 0.527, 0.1483, 0.527, 0.1483, 0.527, 0.1483, 0.527, 0.1483, 0.527, 0.1483, 0.527, 0.1483, 0.527, 0.1483, 0.527, 0.1483, 0.527, 0.1483, 0.527, 0.1483, 0.527, 0.1483, 0.527, 0.1483, 0.527, 0.1483, 0.527, 0.1483, 0.527, 0.1483, 0.527, 0.164, 0.3302, 0.164, 0.3302, 0.164, 0.3302, 0.164, 0.3302, 0.164, 0.3302, 0.164, 0.3302, 0.164, 0.3302, 0.164, 0.3302, 0.164, 0.3302, 0.164, 0.3302, 0.164, 0.3302, 0.164, 0.3302, 0.164, 0.3302, 0.164, 0.3302, 0.164, 0.3302, 0.164, 0.3302, 0.164, 0.3302, 0.164, 0.3302, 0.164, 0.3302, 0.164, 0.3302, 0.164, 0.3302, 0.164, 0.3302, 0.164, 0.3302, 0.164, 0.3302, 0.164, 0.3302, 0.164, 0.3302, 0.164, 0.3302, 0.164, 0.3302, 0.164, 0.3302, 0.164, 0.3302, 0.164, 0.3302, 0.164, 0.3302, 0.164, 0.3302, 0.164, 0.3302, 0.164, 0.3302, 0.164, 0.3302, 0.164, 0.3302, 0.164, 0.3302, 0.164, 0.3302, 0.164, 0.3302, 0.164, 0.3302, 0.164, 0.3302, 0.164, 0.3302, 0.164, 0.3302, 0.164, 0.3302, 0.164, 0.3302, 0.164, 0.3302, 0.164, 0.3302, 0.164, 0.3302, 0.164, 0.3302, 0.164, 0.3302, 0.164, 0.3302, 0.164, 0.3302, 0.164, 0.3302, 0.164, 0.3302, 0.164, 0.3302, 0.164, 0.3302, 0.164, 0.3302, 0.164, 0.3302, 0.164, 0.3302, 0.164, 0.3302, 0.164, 0.3302, 0.164, 0.3302, 0.164, 0.3302, 0.164, 0.3302, 0.164, 0.3302, 0.164, 0.3302, 0.164, 0.3302, 0.164, 0.3302, 0.164, 0.3302, 0.164, 0.3302, 0.164, 0.3302])
me_cylinder.materials.append(mat_material)
me_cylinder.update()
me_cylinder_002 = bpy.data.meshes.new('Cylinder.002')
me_cylinder_002.from_pydata([(0.0, 1.0, -0.06682), (0.0, 1.0, 0.05428), (0.7071, 0.7071, -0.06682), (0.7071, 0.7071, 0.05428), (1.0, 0.0, -0.06682), (1.0, 0.0, 0.05428), (0.7071, -0.7071, -0.06682), (0.7071, -0.7071, 0.05428), (0.0, -1.0, -0.06682), (0.0, -1.0, 0.05428), (-0.7071, -0.7071, -0.06682), (-0.7071, -0.7071, 0.05428), (-1.0, 0.0, -0.06682), (-1.0, 0.0, 0.05428), (-0.7071, 0.7071, -0.06682), (-0.7071, 0.7071, 0.05428), (-0.6108, -0.6108, -0.1859), (-0.6108, -0.6108, 0.001978), (-0.6108, 0.6108, -0.1859), (-0.6108, 0.6108, 0.001978), (0.6108, -0.6108, -0.1859), (0.6108, -0.6108, 0.001978), (0.6108, 0.6108, -0.1859), (0.6108, 0.6108, 0.001978), (0.3502, 0.6108, -0.1859), (-0.3502, 0.6108, -0.1859), (-0.3502, 0.6108, 0.001978), (0.3502, 0.6108, 0.001978), (-0.3502, -0.6108, -0.1859), (0.3502, -0.6108, -0.1859), (0.3502, -0.6108, 0.001978), (-0.3502, -0.6108, 0.001978), (-0.6108, 0.387, -0.382), (-0.6108, -0.387, -0.382), (-0.3502, 0.387, -0.382), (0.6108, -0.387, -0.382), (0.6108, 0.387, -0.382), (0.3502, -0.387, -0.382), (0.3502, 0.387, -0.382), (-0.3502, -0.387, -0.382), (0.1167, 0.6108, -0.07175), (-0.1167, 0.6108, -0.07175), (-0.1167, 0.6108, 0.001978), (0.1167, 0.6108, 0.001978), (-0.1167, -0.6108, -0.07175), (0.1167, -0.6108, -0.07175), (0.1167, -0.6108, 0.001978), (-0.1167, -0.6108, 0.001978)], [], [(0, 1, 3, 2), (2, 3, 5, 4), (4, 5, 7, 6), (6, 7, 9, 8), (8, 9, 11, 10), (10, 11, 13, 12), (3, 1, 15, 13, 11, 9, 7, 5), (12, 13, 15, 14), (14, 15, 1, 0), (0, 2, 4, 6, 8, 10, 12, 14), (16, 17, 19, 18), (24, 27, 23, 22), (22, 23, 21, 20), (28, 31, 17, 16), (25, 28, 39, 34), (26, 19, 17, 31), (23, 27, 30, 21), (42, 26, 31, 47), (18, 25, 34, 32), (40, 24, 29, 45), (20, 21, 30, 29), (44, 47, 31, 28), (18, 19, 26, 25), (40, 43, 27, 24), (38, 36, 35, 37), (32, 34, 39, 33), (16, 18, 32, 33), (22, 20, 35, 36), (28, 16, 33, 39), (29, 24, 38, 37), (24, 22, 36, 38), (20, 29, 37, 35), (25, 26, 42, 41), (41, 42, 43, 40), (29, 30, 46, 45), (45, 46, 47, 44), (25, 41, 44, 28), (41, 40, 45, 44), (27, 43, 46, 30), (43, 42, 47, 46)])
_uv = me_cylinder_002.uv_layers.new(name='UVMap')
_uv.uv.foreach_set('vector', [0.2619, 0.5238, 0.2619, 0.5238, 0.2619, 0.5238, 0.2619, 0.5238, 0.2619, 0.5238, 0.2619, 0.5238, 0.2619, 0.5238, 0.2619, 0.5238, 0.2619, 0.5238, 0.2619, 0.5238, 0.2619, 0.5238, 0.2619, 0.5238, 0.2619, 0.5238, 0.2619, 0.5238, 0.2619, 0.5238, 0.2619, 0.5238, 0.2619, 0.5238, 0.2619, 0.5238, 0.2619, 0.5238, 0.2619, 0.5238, 0.2619, 0.5238, 0.2619, 0.5238, 0.2619, 0.5238, 0.2619, 0.5238, 0.2619, 0.5238, 0.2619, 0.5238, 0.2619, 0.5238, 0.2619, 0.5238, 0.2619, 0.5238, 0.2619, 0.5238, 0.2619, 0.5238, 0.2619, 0.5238, 0.2619, 0.5238, 0.2619, 0.5238, 0.2619, 0.5238, 0.2619, 0.5238, 0.2619, 0.5238, 0.2619, 0.5238, 0.2619, 0.5238, 0.2619, 0.5238, 0.2619, 0.5238, 0.2619, 0.5238, 0.2619, 0.5238, 0.2619, 0.5238, 0.2619, 0.5238, 0.2619, 0.5238, 0.2619, 0.5238, 0.2619, 0.5238, 0.2619, 0.5238, 0.2619, 0.5238, 0.2619, 0.5238, 0.2619, 0.5238, 0.2619, 0.5238, 0.2619, 0.5238, 0.2619, 0.5238, 0.2619, 0.5238, 0.2619, 0.5238, 0.2619, 0.5238, 0.2619, 0.5238, 0.2619, 0.5238, 0.2619, 0.5238, 0.2619, 0.5238, 0.2619, 0.5238, 0.2619, 0.5238, 0.2619, 0.5238, 0.2619, 0.5238, 0.2619, 0.5238, 0.2619, 0.5238, 0.2619, 0.5238, 0.2619, 0.5238, 0.2619, 0.5238, 0.2619, 0.5238, 0.2619, 0.5238, 0.2619, 0.5238, 0.2619, 0.5238, 0.2619, 0.5238, 0.2619, 0.5238, 0.2619, 0.5238, 0.2619, 0.5238, 0.2619, 0.5238, 0.2619, 0.5238, 0.2619, 0.5238, 0.2619, 0.5238, 0.2619, 0.5238, 0.2619, 0.5238, 0.2619, 0.5238, 0.2619, 0.5238, 0.2619, 0.5238, 0.2619, 0.5238, 0.2619, 0.5238, 0.2619, 0.5238, 0.2619, 0.5238, 0.2619, 0.5238, 0.2619, 0.5238, 0.2619, 0.5238, 0.2619, 0.5238, 0.2619, 0.5238, 0.2619, 0.5238, 0.2619, 0.5238, 0.2619, 0.5238, 0.2619, 0.5238, 0.2619, 0.5238, 0.2619, 0.5238, 0.2619, 0.5238, 0.2619, 0.5238, 0.2619, 0.5238, 0.2619, 0.5238, 0.2619, 0.5238, 0.2619, 0.5238, 0.2619, 0.5238, 0.2619, 0.5238, 0.2619, 0.5238, 0.2619, 0.5238, 0.2619, 0.5238, 0.2619, 0.5238, 0.2619, 0.5238, 0.2619, 0.5238, 0.2619, 0.5238, 0.2619, 0.5238, 0.2619, 0.5238, 0.2619, 0.5238, 0.2619, 0.5238, 0.2619, 0.5238, 0.2619, 0.5238, 0.2619, 0.5238, 0.2619, 0.5238, 0.2619, 0.5238, 0.2619, 0.5238, 0.2619, 0.5238, 0.2619, 0.5238, 0.2619, 0.5238, 0.2619, 0.5238, 0.2619, 0.5238, 0.2619, 0.5238, 0.2619, 0.5238, 0.2619, 0.5238, 0.2619, 0.5238, 0.2619, 0.5238, 0.2619, 0.5238, 0.2619, 0.5238, 0.2619, 0.5238, 0.2619, 0.5238, 0.2619, 0.5238, 0.2619, 0.5238, 0.2619, 0.5238, 0.2619, 0.5238, 0.2619, 0.5238, 0.2619, 0.5238, 0.2619, 0.5238, 0.2619, 0.5238, 0.2619, 0.5238, 0.2619, 0.5238, 0.2619, 0.5238, 0.2619, 0.5238, 0.2619, 0.5238, 0.2619, 0.5238, 0.2619, 0.5238, 0.2619, 0.5238, 0.2619, 0.5238, 0.2619, 0.5238, 0.2619, 0.5238, 0.2619, 0.5238, 0.2619, 0.5238, 0.2619, 0.5238, 0.2619, 0.5238, 0.2619, 0.5238, 0.2619, 0.5238, 0.2619, 0.5238])
me_cylinder_002.materials.append(mat_material)
me_cylinder_002.update()

# ---- objects
ob_cube = bpy.data.objects.new('Cube', me_cube)
ob_cube_001 = bpy.data.objects.new('Cube.001', me_cube_001)
ob_cylinder = bpy.data.objects.new('Cylinder', me_cylinder)
ob_cylinder_002 = bpy.data.objects.new('Cylinder.002', me_cylinder_002)

# ---- transforms, parenting, visibility, modifiers, constraints
ob_cube.location = (0.0, 0.0, 0.0)
ob_cube.lock_rotations_4d = False
ob_cube.empty_display_type = 'ARROWS'
ob_cube.lineart.crease_threshold = 0.0
_m = ob_cube.modifiers.new('Mirror', 'MIRROR')
_m.use_clip = True
ob_cube_001.location = (0.0, 0.0, 0.0)
ob_cube_001.lock_rotations_4d = False
ob_cube_001.empty_display_type = 'ARROWS'
ob_cube_001.lineart.crease_threshold = 0.0
_m = ob_cube_001.modifiers.new('Mirror', 'MIRROR')
_m.use_clip = True
ob_cylinder.location = (0.0, 0.0214, -0.7905)
ob_cylinder_002.location = (0.0, 0.0, -0.5216)

# ---- collection membership
col_collection.objects.link(ob_cube)
col_collection.objects.link(ob_cube_001)
col_collection.objects.link(ob_cylinder)
col_collection.objects.link(ob_cylinder_002)

# ---- scene / render settings (as saved in the file)
scene.frame_start = 1; scene.frame_end = 250; scene.frame_set(1)
scene.render.engine = 'BLENDER_EEVEE_NEXT'
scene.cycles.sampling_pattern = 'TABULATED_SOBOL'
scene.view_settings.view_transform = 'Filmic'
bpy.context.view_layer.update()

# ---- added for rendering (the .blend has no active camera and no usable light): camera, sun
cam_auto = bpy.data.cameras.new('AutoCamera')
cam_auto.lens = 50.0
cam_auto.sensor_width = 36.0
cam_auto.clip_end = 1000.0
ob_auto_camera = bpy.data.objects.new('AutoCamera', cam_auto)
scene.collection.objects.link(ob_auto_camera)
ob_auto_camera.location = (9.08416, -10.7296, 7.02899)
ob_auto_camera.rotation_euler = (1.09748, -7.21219e-08, 0.694738)
scene.camera = ob_auto_camera
light_auto_sun = bpy.data.lights.new('AutoSun', 'SUN')
light_auto_sun.energy = 3.0
light_auto_sun.angle = 0.0523599
ob_auto_sun = bpy.data.objects.new('AutoSun', light_auto_sun)
scene.collection.objects.link(ob_auto_sun)
ob_auto_sun.rotation_euler = (0.872665, 0.174533, 0.523599)
bpy.context.view_layer.update()
